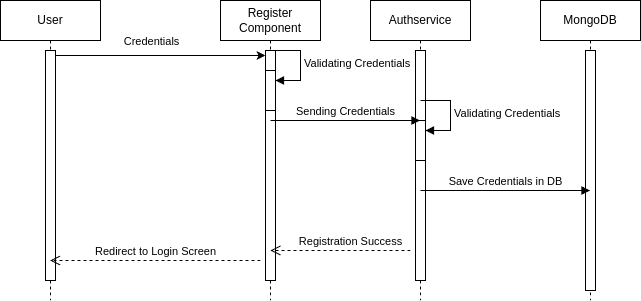

The diagram above was exported from draw.io. Its source (the exported page's mxGraphModel, read from the mxfile embedded in the PNG):
<mxGraphModel dx="1434" dy="875" grid="1" gridSize="10" guides="1" tooltips="1" connect="1" arrows="1" fold="1" page="1" pageScale="1" pageWidth="850" pageHeight="1100" math="0" shadow="0">
  <root>
    <mxCell id="0" />
    <mxCell id="1" parent="0" />
    <mxCell id="o-Ofmj9kIsBwv4rzVH-R-1" value="User" style="shape=umlLifeline;perimeter=lifelinePerimeter;whiteSpace=wrap;html=1;container=1;dropTarget=0;collapsible=0;recursiveResize=0;outlineConnect=0;portConstraint=eastwest;newEdgeStyle={&quot;curved&quot;:0,&quot;rounded&quot;:0};" vertex="1" parent="1">
      <mxGeometry x="70" y="90" width="100" height="300" as="geometry" />
    </mxCell>
    <mxCell id="o-Ofmj9kIsBwv4rzVH-R-2" value="" style="html=1;points=[[0,0,0,0,5],[0,1,0,0,-5],[1,0,0,0,5],[1,1,0,0,-5]];perimeter=orthogonalPerimeter;outlineConnect=0;targetShapes=umlLifeline;portConstraint=eastwest;newEdgeStyle={&quot;curved&quot;:0,&quot;rounded&quot;:0};" vertex="1" parent="o-Ofmj9kIsBwv4rzVH-R-1">
      <mxGeometry x="45" y="50" width="10" height="230" as="geometry" />
    </mxCell>
    <mxCell id="o-Ofmj9kIsBwv4rzVH-R-4" value="Register Component" style="shape=umlLifeline;perimeter=lifelinePerimeter;whiteSpace=wrap;html=1;container=1;dropTarget=0;collapsible=0;recursiveResize=0;outlineConnect=0;portConstraint=eastwest;newEdgeStyle={&quot;curved&quot;:0,&quot;rounded&quot;:0};" vertex="1" parent="1">
      <mxGeometry x="290" y="90" width="100" height="300" as="geometry" />
    </mxCell>
    <mxCell id="o-Ofmj9kIsBwv4rzVH-R-5" value="" style="html=1;points=[[0,0,0,0,5],[0,1,0,0,-5],[1,0,0,0,5],[1,1,0,0,-5]];perimeter=orthogonalPerimeter;outlineConnect=0;targetShapes=umlLifeline;portConstraint=eastwest;newEdgeStyle={&quot;curved&quot;:0,&quot;rounded&quot;:0};" vertex="1" parent="o-Ofmj9kIsBwv4rzVH-R-4">
      <mxGeometry x="45" y="50" width="10" height="230" as="geometry" />
    </mxCell>
    <mxCell id="o-Ofmj9kIsBwv4rzVH-R-27" value="" style="html=1;points=[[0,0,0,0,5],[0,1,0,0,-5],[1,0,0,0,5],[1,1,0,0,-5]];perimeter=orthogonalPerimeter;outlineConnect=0;targetShapes=umlLifeline;portConstraint=eastwest;newEdgeStyle={&quot;curved&quot;:0,&quot;rounded&quot;:0};" vertex="1" parent="o-Ofmj9kIsBwv4rzVH-R-4">
      <mxGeometry x="45" y="70" width="10" height="40" as="geometry" />
    </mxCell>
    <mxCell id="o-Ofmj9kIsBwv4rzVH-R-28" value="Validating Credentials" style="html=1;align=left;spacingLeft=2;endArrow=block;rounded=0;edgeStyle=orthogonalEdgeStyle;curved=0;rounded=0;" edge="1" target="o-Ofmj9kIsBwv4rzVH-R-27" parent="o-Ofmj9kIsBwv4rzVH-R-4">
      <mxGeometry relative="1" as="geometry">
        <mxPoint x="50" y="50" as="sourcePoint" />
        <Array as="points">
          <mxPoint x="80" y="80" />
        </Array>
      </mxGeometry>
    </mxCell>
    <mxCell id="o-Ofmj9kIsBwv4rzVH-R-3" style="edgeStyle=orthogonalEdgeStyle;rounded=0;orthogonalLoop=1;jettySize=auto;html=1;curved=0;exitX=1;exitY=0;exitDx=0;exitDy=5;exitPerimeter=0;entryX=0;entryY=0;entryDx=0;entryDy=5;entryPerimeter=0;" edge="1" parent="1" source="o-Ofmj9kIsBwv4rzVH-R-2" target="o-Ofmj9kIsBwv4rzVH-R-5">
      <mxGeometry relative="1" as="geometry">
        <mxPoint x="230" y="145" as="targetPoint" />
      </mxGeometry>
    </mxCell>
    <mxCell id="o-Ofmj9kIsBwv4rzVH-R-6" value="Credentials" style="edgeLabel;html=1;align=center;verticalAlign=middle;resizable=0;points=[];" vertex="1" connectable="0" parent="o-Ofmj9kIsBwv4rzVH-R-3">
      <mxGeometry x="-0.0952" y="-1" relative="1" as="geometry">
        <mxPoint y="-16" as="offset" />
      </mxGeometry>
    </mxCell>
    <mxCell id="o-Ofmj9kIsBwv4rzVH-R-22" value="Authservice" style="shape=umlLifeline;perimeter=lifelinePerimeter;whiteSpace=wrap;html=1;container=1;dropTarget=0;collapsible=0;recursiveResize=0;outlineConnect=0;portConstraint=eastwest;newEdgeStyle={&quot;curved&quot;:0,&quot;rounded&quot;:0};" vertex="1" parent="1">
      <mxGeometry x="440" y="90" width="100" height="300" as="geometry" />
    </mxCell>
    <mxCell id="o-Ofmj9kIsBwv4rzVH-R-24" value="" style="html=1;points=[[0,0,0,0,5],[0,1,0,0,-5],[1,0,0,0,5],[1,1,0,0,-5]];perimeter=orthogonalPerimeter;outlineConnect=0;targetShapes=umlLifeline;portConstraint=eastwest;newEdgeStyle={&quot;curved&quot;:0,&quot;rounded&quot;:0};" vertex="1" parent="o-Ofmj9kIsBwv4rzVH-R-22">
      <mxGeometry x="45" y="50" width="10" height="230" as="geometry" />
    </mxCell>
    <mxCell id="o-Ofmj9kIsBwv4rzVH-R-34" value="" style="html=1;points=[[0,0,0,0,5],[0,1,0,0,-5],[1,0,0,0,5],[1,1,0,0,-5]];perimeter=orthogonalPerimeter;outlineConnect=0;targetShapes=umlLifeline;portConstraint=eastwest;newEdgeStyle={&quot;curved&quot;:0,&quot;rounded&quot;:0};" vertex="1" parent="o-Ofmj9kIsBwv4rzVH-R-22">
      <mxGeometry x="45" y="120" width="10" height="40" as="geometry" />
    </mxCell>
    <mxCell id="o-Ofmj9kIsBwv4rzVH-R-35" value="Validating Credentials" style="html=1;align=left;spacingLeft=2;endArrow=block;rounded=0;edgeStyle=orthogonalEdgeStyle;curved=0;rounded=0;" edge="1" target="o-Ofmj9kIsBwv4rzVH-R-34" parent="o-Ofmj9kIsBwv4rzVH-R-22">
      <mxGeometry relative="1" as="geometry">
        <mxPoint x="50" y="100" as="sourcePoint" />
        <Array as="points">
          <mxPoint x="80" y="130" />
        </Array>
      </mxGeometry>
    </mxCell>
    <mxCell id="o-Ofmj9kIsBwv4rzVH-R-33" value="Sending Credentials" style="html=1;verticalAlign=bottom;endArrow=block;curved=0;rounded=0;" edge="1" parent="1" target="o-Ofmj9kIsBwv4rzVH-R-22">
      <mxGeometry width="80" relative="1" as="geometry">
        <mxPoint x="340" y="210" as="sourcePoint" />
        <mxPoint x="420" y="210" as="targetPoint" />
      </mxGeometry>
    </mxCell>
    <mxCell id="o-Ofmj9kIsBwv4rzVH-R-36" value="MongoDB" style="shape=umlLifeline;perimeter=lifelinePerimeter;whiteSpace=wrap;html=1;container=1;dropTarget=0;collapsible=0;recursiveResize=0;outlineConnect=0;portConstraint=eastwest;newEdgeStyle={&quot;curved&quot;:0,&quot;rounded&quot;:0};" vertex="1" parent="1">
      <mxGeometry x="610" y="90" width="100" height="300" as="geometry" />
    </mxCell>
    <mxCell id="o-Ofmj9kIsBwv4rzVH-R-37" value="" style="html=1;points=[[0,0,0,0,5],[0,1,0,0,-5],[1,0,0,0,5],[1,1,0,0,-5]];perimeter=orthogonalPerimeter;outlineConnect=0;targetShapes=umlLifeline;portConstraint=eastwest;newEdgeStyle={&quot;curved&quot;:0,&quot;rounded&quot;:0};" vertex="1" parent="o-Ofmj9kIsBwv4rzVH-R-36">
      <mxGeometry x="45" y="50" width="10" height="240" as="geometry" />
    </mxCell>
    <mxCell id="o-Ofmj9kIsBwv4rzVH-R-39" value="Save Credentials in DB" style="html=1;verticalAlign=bottom;endArrow=block;curved=0;rounded=0;" edge="1" parent="1" target="o-Ofmj9kIsBwv4rzVH-R-36">
      <mxGeometry width="80" relative="1" as="geometry">
        <mxPoint x="490" y="280" as="sourcePoint" />
        <mxPoint x="570" y="280" as="targetPoint" />
      </mxGeometry>
    </mxCell>
    <mxCell id="o-Ofmj9kIsBwv4rzVH-R-40" value="Registration Success" style="html=1;verticalAlign=bottom;endArrow=open;dashed=1;endSize=8;curved=0;rounded=0;" edge="1" parent="1">
      <mxGeometry x="-0.1429" relative="1" as="geometry">
        <mxPoint x="480" y="340" as="sourcePoint" />
        <mxPoint x="340" y="340" as="targetPoint" />
        <mxPoint as="offset" />
      </mxGeometry>
    </mxCell>
    <mxCell id="o-Ofmj9kIsBwv4rzVH-R-41" value="Redirect to Login Screen" style="html=1;verticalAlign=bottom;endArrow=open;dashed=1;endSize=8;curved=0;rounded=0;" edge="1" parent="1" target="o-Ofmj9kIsBwv4rzVH-R-1">
      <mxGeometry relative="1" as="geometry">
        <mxPoint x="330" y="350" as="sourcePoint" />
        <mxPoint x="250" y="350" as="targetPoint" />
      </mxGeometry>
    </mxCell>
  </root>
</mxGraphModel>